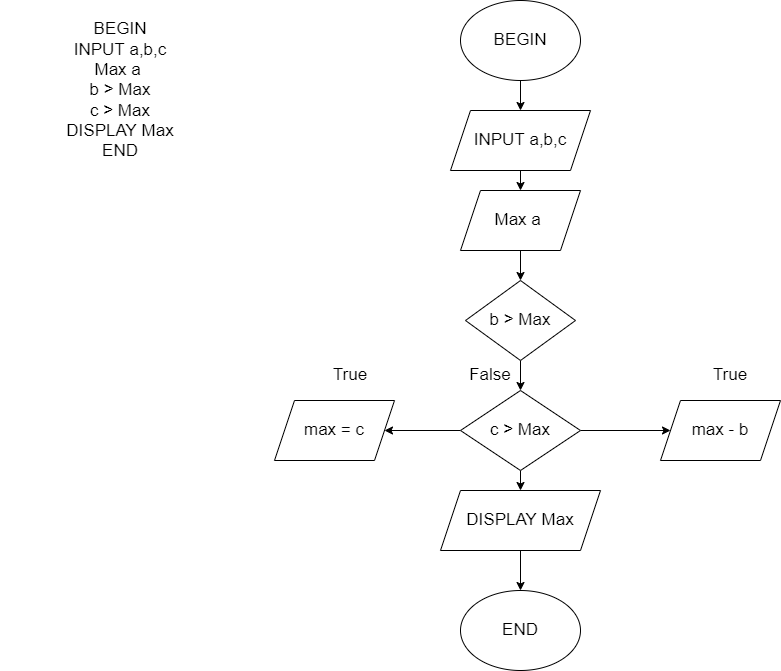

The diagram above was exported from draw.io. Its source (the exported page's mxGraphModel, read from the mxfile embedded in the PNG):
<mxGraphModel dx="1038" dy="571" grid="1" gridSize="10" guides="1" tooltips="1" connect="1" arrows="1" fold="1" page="1" pageScale="1" pageWidth="827" pageHeight="1169" math="0" shadow="0">
  <root>
    <mxCell id="0" />
    <mxCell id="1" parent="0" />
    <mxCell id="Nt3aTnFVzd_DzA5zIqmC-2" value="BEGIN&lt;br style=&quot;font-size: 17px;&quot;&gt;INPUT a,b,c&lt;br style=&quot;font-size: 17px;&quot;&gt;Max a&amp;nbsp;&lt;br style=&quot;font-size: 17px;&quot;&gt;b &amp;gt; Max&lt;br style=&quot;font-size: 17px;&quot;&gt;c &amp;gt; Max&lt;br style=&quot;font-size: 17px;&quot;&gt;DISPLAY Max&lt;br style=&quot;font-size: 17px;&quot;&gt;END" style="text;html=1;strokeColor=none;fillColor=none;align=center;verticalAlign=middle;whiteSpace=wrap;rounded=0;fontSize=17;" vertex="1" parent="1">
      <mxGeometry x="20" y="50" width="240" height="180" as="geometry" />
    </mxCell>
    <mxCell id="Nt3aTnFVzd_DzA5zIqmC-27" style="edgeStyle=orthogonalEdgeStyle;rounded=0;orthogonalLoop=1;jettySize=auto;html=1;entryX=0.5;entryY=0;entryDx=0;entryDy=0;fontSize=17;" edge="1" parent="1" source="Nt3aTnFVzd_DzA5zIqmC-3" target="Nt3aTnFVzd_DzA5zIqmC-5">
      <mxGeometry relative="1" as="geometry" />
    </mxCell>
    <mxCell id="Nt3aTnFVzd_DzA5zIqmC-3" value="BEGIN" style="ellipse;whiteSpace=wrap;html=1;fontSize=17;" vertex="1" parent="1">
      <mxGeometry x="480" y="50" width="120" height="80" as="geometry" />
    </mxCell>
    <mxCell id="Nt3aTnFVzd_DzA5zIqmC-4" value="END" style="ellipse;whiteSpace=wrap;html=1;fontSize=17;" vertex="1" parent="1">
      <mxGeometry x="480" y="640" width="120" height="80" as="geometry" />
    </mxCell>
    <mxCell id="Nt3aTnFVzd_DzA5zIqmC-15" style="edgeStyle=orthogonalEdgeStyle;rounded=0;orthogonalLoop=1;jettySize=auto;html=1;exitX=0.5;exitY=1;exitDx=0;exitDy=0;entryX=0.5;entryY=0;entryDx=0;entryDy=0;fontSize=17;" edge="1" parent="1" source="Nt3aTnFVzd_DzA5zIqmC-5" target="Nt3aTnFVzd_DzA5zIqmC-6">
      <mxGeometry relative="1" as="geometry" />
    </mxCell>
    <mxCell id="Nt3aTnFVzd_DzA5zIqmC-5" value="&lt;span&gt;INPUT a,b,c&lt;/span&gt;" style="shape=parallelogram;perimeter=parallelogramPerimeter;whiteSpace=wrap;html=1;fixedSize=1;fontSize=17;" vertex="1" parent="1">
      <mxGeometry x="470" y="160" width="140" height="60" as="geometry" />
    </mxCell>
    <mxCell id="Nt3aTnFVzd_DzA5zIqmC-16" style="edgeStyle=orthogonalEdgeStyle;rounded=0;orthogonalLoop=1;jettySize=auto;html=1;exitX=0.5;exitY=1;exitDx=0;exitDy=0;entryX=0.5;entryY=0;entryDx=0;entryDy=0;fontSize=17;" edge="1" parent="1" source="Nt3aTnFVzd_DzA5zIqmC-6" target="Nt3aTnFVzd_DzA5zIqmC-9">
      <mxGeometry relative="1" as="geometry" />
    </mxCell>
    <mxCell id="Nt3aTnFVzd_DzA5zIqmC-6" value="&lt;span&gt;Max a&amp;nbsp;&lt;/span&gt;" style="shape=parallelogram;perimeter=parallelogramPerimeter;whiteSpace=wrap;html=1;fixedSize=1;fontSize=17;" vertex="1" parent="1">
      <mxGeometry x="480" y="240" width="120" height="60" as="geometry" />
    </mxCell>
    <mxCell id="Nt3aTnFVzd_DzA5zIqmC-11" style="edgeStyle=orthogonalEdgeStyle;rounded=0;orthogonalLoop=1;jettySize=auto;html=1;entryX=0.5;entryY=0;entryDx=0;entryDy=0;fontSize=17;" edge="1" parent="1" source="Nt3aTnFVzd_DzA5zIqmC-9" target="Nt3aTnFVzd_DzA5zIqmC-10">
      <mxGeometry relative="1" as="geometry" />
    </mxCell>
    <mxCell id="Nt3aTnFVzd_DzA5zIqmC-9" value="b &amp;gt; Max" style="rhombus;whiteSpace=wrap;html=1;fontSize=17;" vertex="1" parent="1">
      <mxGeometry x="485" y="330" width="110" height="80" as="geometry" />
    </mxCell>
    <mxCell id="Nt3aTnFVzd_DzA5zIqmC-17" style="edgeStyle=orthogonalEdgeStyle;rounded=0;orthogonalLoop=1;jettySize=auto;html=1;exitX=0.5;exitY=1;exitDx=0;exitDy=0;fontSize=17;" edge="1" parent="1" source="Nt3aTnFVzd_DzA5zIqmC-10">
      <mxGeometry relative="1" as="geometry">
        <mxPoint x="540" y="540" as="targetPoint" />
      </mxGeometry>
    </mxCell>
    <mxCell id="Nt3aTnFVzd_DzA5zIqmC-20" style="edgeStyle=orthogonalEdgeStyle;rounded=0;orthogonalLoop=1;jettySize=auto;html=1;entryX=1;entryY=0.5;entryDx=0;entryDy=0;fontSize=17;" edge="1" parent="1" source="Nt3aTnFVzd_DzA5zIqmC-10" target="Nt3aTnFVzd_DzA5zIqmC-13">
      <mxGeometry relative="1" as="geometry" />
    </mxCell>
    <mxCell id="Nt3aTnFVzd_DzA5zIqmC-21" style="edgeStyle=orthogonalEdgeStyle;rounded=0;orthogonalLoop=1;jettySize=auto;html=1;entryX=0;entryY=0.5;entryDx=0;entryDy=0;fontSize=17;" edge="1" parent="1" source="Nt3aTnFVzd_DzA5zIqmC-10" target="Nt3aTnFVzd_DzA5zIqmC-14">
      <mxGeometry relative="1" as="geometry" />
    </mxCell>
    <mxCell id="Nt3aTnFVzd_DzA5zIqmC-10" value="c &amp;gt; Max" style="rhombus;whiteSpace=wrap;html=1;fontSize=17;" vertex="1" parent="1">
      <mxGeometry x="480" y="440" width="120" height="80" as="geometry" />
    </mxCell>
    <mxCell id="Nt3aTnFVzd_DzA5zIqmC-12" value="False" style="text;html=1;strokeColor=none;fillColor=none;align=center;verticalAlign=middle;whiteSpace=wrap;rounded=0;fontSize=17;" vertex="1" parent="1">
      <mxGeometry x="480" y="410" width="60" height="30" as="geometry" />
    </mxCell>
    <mxCell id="Nt3aTnFVzd_DzA5zIqmC-13" value="max = c" style="shape=parallelogram;perimeter=parallelogramPerimeter;whiteSpace=wrap;html=1;fixedSize=1;fontSize=17;" vertex="1" parent="1">
      <mxGeometry x="294" y="450" width="120" height="60" as="geometry" />
    </mxCell>
    <mxCell id="Nt3aTnFVzd_DzA5zIqmC-14" value="max - b" style="shape=parallelogram;perimeter=parallelogramPerimeter;whiteSpace=wrap;html=1;fixedSize=1;fontSize=17;" vertex="1" parent="1">
      <mxGeometry x="680" y="450" width="120" height="60" as="geometry" />
    </mxCell>
    <mxCell id="Nt3aTnFVzd_DzA5zIqmC-22" style="edgeStyle=orthogonalEdgeStyle;rounded=0;orthogonalLoop=1;jettySize=auto;html=1;exitX=0.5;exitY=1;exitDx=0;exitDy=0;fontSize=17;" edge="1" parent="1" source="Nt3aTnFVzd_DzA5zIqmC-12" target="Nt3aTnFVzd_DzA5zIqmC-12">
      <mxGeometry relative="1" as="geometry" />
    </mxCell>
    <mxCell id="Nt3aTnFVzd_DzA5zIqmC-23" value="True" style="text;html=1;strokeColor=none;fillColor=none;align=center;verticalAlign=middle;whiteSpace=wrap;rounded=0;fontSize=17;" vertex="1" parent="1">
      <mxGeometry x="340" y="410" width="60" height="30" as="geometry" />
    </mxCell>
    <mxCell id="Nt3aTnFVzd_DzA5zIqmC-24" value="True" style="text;html=1;strokeColor=none;fillColor=none;align=center;verticalAlign=middle;whiteSpace=wrap;rounded=0;fontSize=17;" vertex="1" parent="1">
      <mxGeometry x="720" y="410" width="60" height="30" as="geometry" />
    </mxCell>
    <mxCell id="Nt3aTnFVzd_DzA5zIqmC-26" style="edgeStyle=orthogonalEdgeStyle;rounded=0;orthogonalLoop=1;jettySize=auto;html=1;entryX=0.5;entryY=0;entryDx=0;entryDy=0;fontSize=17;" edge="1" parent="1" source="Nt3aTnFVzd_DzA5zIqmC-25" target="Nt3aTnFVzd_DzA5zIqmC-4">
      <mxGeometry relative="1" as="geometry" />
    </mxCell>
    <mxCell id="Nt3aTnFVzd_DzA5zIqmC-25" value="DISPLAY Max" style="shape=parallelogram;perimeter=parallelogramPerimeter;whiteSpace=wrap;html=1;fixedSize=1;fontSize=17;" vertex="1" parent="1">
      <mxGeometry x="460" y="540" width="160" height="60" as="geometry" />
    </mxCell>
  </root>
</mxGraphModel>